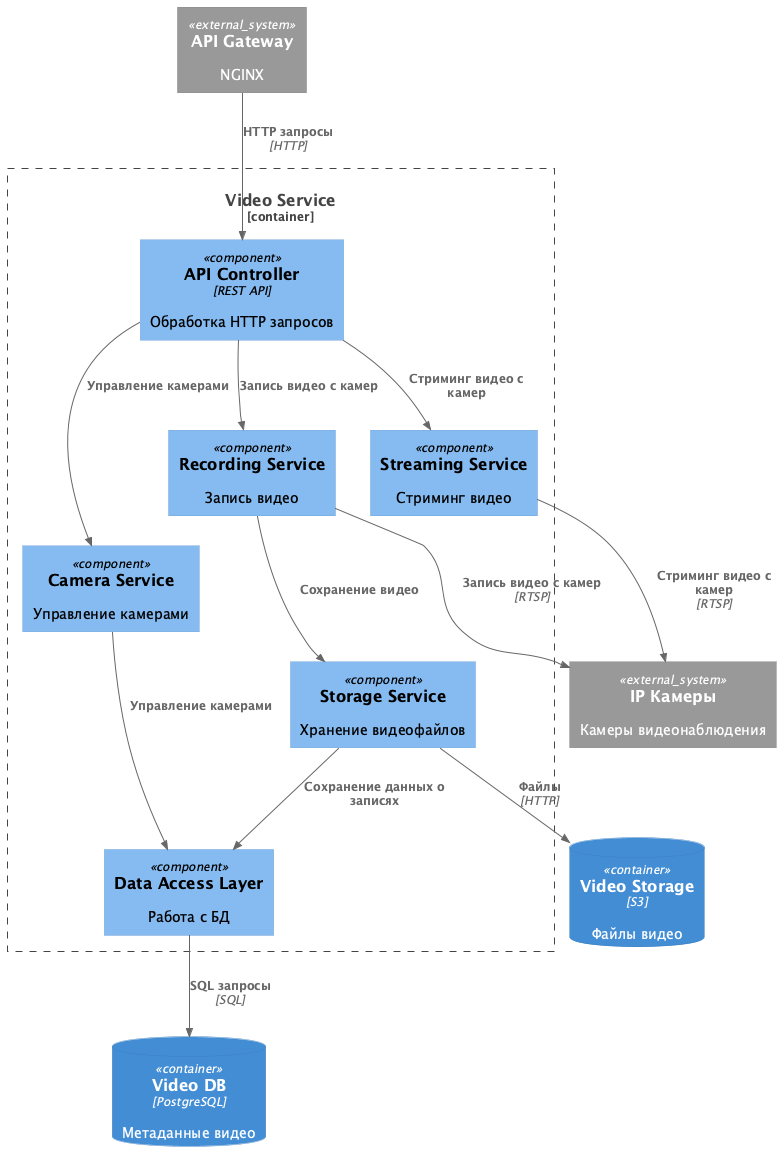

The diagram above was rendered by PlantUML. Its source (embedded in the PNG):
@startuml Video Service
!include https://raw.githubusercontent.com/plantuml-stdlib/C4-PlantUML/refs/heads/master/C4_Component.puml

Container_Boundary(video_service, "Video Service") {
    Component(api, "API Controller", "REST API", "Обработка HTTP запросов")
    Component(streaming, "Streaming Service", "", "Стриминг видео")
    Component(recording, "Recording Service", "", "Запись видео")
    Component(cameras, "Camera Service", "", "Управление камерами")
    Component(storage, "Storage Service", "", "Хранение видеофайлов")
    Component(db, "Data Access Layer", "", "Работа с БД")
}

ContainerDb(video_db, "Video DB", "PostgreSQL", "Метаданные видео")
ContainerDb(video_storage, "Video Storage", "S3", "Файлы видео")
System_Ext(api_gateway, "API Gateway", "NGINX")
System_Ext(ip_cameras, "IP Камеры", "Камеры видеонаблюдения")

Rel(api_gateway, api, "HTTP запросы", "HTTP")
Rel(api, streaming, "Стриминг видео с камер")
Rel(api, recording, "Запись видео с камер")
Rel(api, cameras, "Управление камерами")

Rel(streaming, ip_cameras, "Стриминг видео с камер", "RTSP")
Rel(recording, ip_cameras, "Запись видео с камер", "RTSP")
Rel(recording, storage, "Сохранение видео")

Rel(cameras, db, "Управление камерами")
Rel(storage, video_storage, "Файлы", "HTTP")
Rel(storage, db, "Сохранение данных о записях")
Rel(db, video_db, "SQL запросы", "SQL")
@enduml